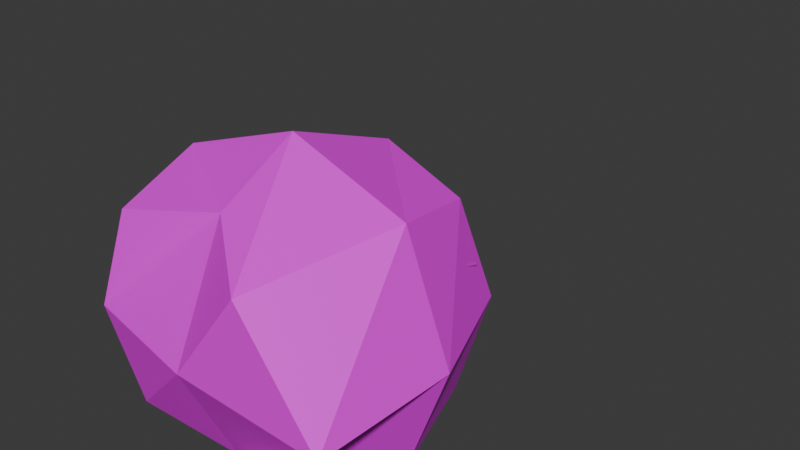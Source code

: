 # Source: skull.blend  (saved by Blender 4.1.24; exported with 4.5.12 LTS)
import bpy
from mathutils import Matrix  # noqa: F401  (used for matrix-valued properties, if any)

bpy.ops.wm.read_factory_settings(use_empty=True)
scene = bpy.context.scene
scene.name = 'Scene'

# ---- images (referenced by path relative to the original .blend; pixels are not part of the script)
import os
ASSET_DIR = os.environ.get("B2B_ASSET_DIR", "")  # directory of the original .blend (textures are referenced by path, not embedded)
HERE = os.path.dirname(os.path.abspath(__file__))  # packed textures are extracted next to this script under _unpacked/

def load_image(name, relpath, width, height, colorspace="sRGB"):
    """Load a texture the original file referenced (path relative to the .blend, or extracted next to this script)."""
    p = next((c for c in (os.path.join(HERE, relpath), os.path.join(ASSET_DIR, relpath)) if relpath and os.path.exists(c)), "")
    if p:
        img = bpy.data.images.load(p, check_existing=True)
        img.name = name
    else:  # same state as the original file: an image datablock whose file is absent (Cycles renders it pink)
        img = bpy.data.images.new(name, width, height)
        img.source = "FILE"
        img.filepath = "//" + (relpath or name)
    img.colorspace_settings.name = colorspace
    return img
img_skull = load_image('skull', 'skull.png', 1024, 1024, 'sRGB')

# ---- materials (node trees are filled in below, after node groups)
mat_material = bpy.data.materials.new('Material')
mat_material.alpha_threshold = 0.0
mat_material.use_transparent_shadow = False
mat_material.roughness = 0.5
mat_material.line_color = (0.0, 0.0, 0.0, 1.0)

# ---- material node trees
mat_material.use_nodes = True; mat_material.node_tree.nodes.clear()
_N = mat_material.node_tree.nodes; _L = mat_material.node_tree.links
n0 = _N.new('ShaderNodeOutputMaterial'); n0.name = 'Material Output'; n0.location = (300, 300)
n1 = _N.new('ShaderNodeBsdfPrincipled'); n1.name = 'Principled BSDF'; n1.location = (10, 300)
n1.inputs[3].default_value = 1.45
n2 = _N.new('ShaderNodeTexImage'); n2.name = 'Image Texture'; n2.location = (-280, 280)
n2.image = img_skull
n2.interpolation = 'Closest'
_L.new(n1.outputs[0], n0.inputs[0])
_L.new(n2.outputs[0], n1.inputs[0])
n0.is_active_output = True

# ---- world
world_world = bpy.data.worlds.new('World'); scene.world = world_world
world_world.use_nodes = True; world_world.node_tree.nodes.clear()
_N = world_world.node_tree.nodes; _L = world_world.node_tree.links
n0 = _N.new('ShaderNodeOutputWorld'); n0.name = 'World Output'; n0.location = (300, 300)
n1 = _N.new('ShaderNodeBackground'); n1.name = 'Background'; n1.location = (10, 300)
n1.inputs[0].default_value = (0.05088, 0.05088, 0.05088, 1.0)
_L.new(n1.outputs[0], n0.inputs[0])
n0.is_active_output = True
world_world.color = (0.05088, 0.05088, 0.05088)
world_world.use_sun_shadow = False
world_world.sun_shadow_jitter_overblur = 0.0

# ---- meshes
me_cube_001 = bpy.data.meshes.new('Cube.001')
me_cube_001.from_pydata([(-0.5411, -0.5, -0.5), (-0.5411, -0.5, 0.5), (-0.5411, 0.5, -0.5), (-0.5411, 0.5, 0.5), (0.3702, -0.5, -0.7127), (0.5, -0.5, 0.5), (0.3702, 0.5, -0.7127), (0.5, 0.5, 0.5), (-0.676, -5.022e-09, -0.5653), (-0.6507, -0.6096, -1.863e-09), (-0.6444, -1.416e-09, 0.5716), (-0.6507, 0.6096, -2.794e-09), (-0.01899, 0.6096, -0.4038), (-5.588e-09, 0.6096, 0.6096), (0.6096, 0.6096, -2.794e-09), (0.8156, -6.475e-08, -0.75), (0.6096, -1.863e-09, 0.6096), (0.6096, -0.6096, -2.794e-09), (-0.01899, -0.6096, -0.4038), (-9.313e-10, -0.6096, 0.6096), (-0.8807, -1.211e-08, 5.588e-09), (9.313e-09, 0.8395, 4.657e-09), (0.8395, -1.304e-08, 5.588e-09), (-9.313e-09, -0.8395, 4.657e-09), (-0.00633, -2.302e-08, -0.7097), (-9.313e-10, -1.397e-08, 0.8395)], [], [(0, 9, 20, 8), (9, 1, 10, 20), (20, 10, 3, 11), (8, 20, 11, 2), (2, 11, 21, 12), (11, 3, 13, 21), (21, 13, 7, 14), (12, 21, 14, 6), (6, 14, 22, 15), (14, 7, 16, 22), (22, 16, 5, 17), (15, 22, 17, 4), (4, 17, 23, 18), (17, 5, 19, 23), (23, 19, 1, 9), (18, 23, 9, 0), (2, 12, 24, 8), (12, 6, 15, 24), (24, 15, 4, 18), (8, 24, 18, 0), (7, 13, 25, 16), (13, 3, 10, 25), (25, 10, 1, 19), (16, 25, 19, 5)])
_uv = me_cube_001.uv_layers.new(name='UVMap')
_uv.uv.foreach_set('vector', [0.337, 0.6016, 0.2999, 0.5135, 0.4144, 0.481, 0.4315, 0.5895, 0.2999, 0.5135, 0.2907, 0.4335, 0.3774, 0.4005, 0.4144, 0.481, 0.4144, 0.481, 0.3774, 0.4005, 0.4617, 0.405, 0.5084, 0.4787, 0.4315, 0.5895, 0.4144, 0.481, 0.5084, 0.4787, 0.508, 0.5731, 0.08981, 0.4248, 0.1813, 0.4005, 0.2016, 0.5189, 0.1177, 0.5191, 0.1813, 0.4005, 0.2604, 0.4163, 0.2907, 0.514, 0.2016, 0.5189, 0.2016, 0.5189, 0.2907, 0.514, 0.2691, 0.6063, 0.1918, 0.6304, 0.1177, 0.5191, 0.2016, 0.5189, 0.1918, 0.6304, 0.06115, 0.5929, 0.2997, 0.9662, 0.2907, 0.8395, 0.4089, 0.83, 0.4173, 0.9662, 0.2907, 0.8395, 0.2932, 0.7463, 0.3824, 0.7182, 0.4089, 0.83, 0.4089, 0.83, 0.3824, 0.7182, 0.4574, 0.7291, 0.4909, 0.8185, 0.1977, 0.9854, 0.07037, 0.9592, 0.1153, 0.8923, 0.2341, 0.8848, 0.2341, 0.8848, 0.1153, 0.8923, 0.1442, 0.7769, 0.1979, 0.8003, 0.1153, 0.8923, 0.02613, 0.858, 0.02613, 0.7625, 0.1442, 0.7769, 0.1442, 0.7769, 0.02613, 0.7625, 0.04985, 0.6786, 0.144, 0.675, 0.1979, 0.8003, 0.1442, 0.7769, 0.144, 0.675, 0.2189, 0.7191, 0.08981, 0.4248, 0.1177, 0.5191, 0.02613, 0.5248, 0.04518, 0.4014, 0.1177, 0.5191, 0.06115, 0.5929, 0.02613, 0.675, 0.02613, 0.5248, 0.4085, 0.6576, 0.374, 0.7182, 0.3065, 0.6971, 0.2907, 0.6228, 0.4315, 0.5895, 0.4085, 0.6576, 0.2907, 0.6228, 0.337, 0.6016, 0.5295, 0.7263, 0.6113, 0.7182, 0.5814, 0.8263, 0.4909, 0.8129, 0.6113, 0.7182, 0.7072, 0.7527, 0.7072, 0.845, 0.5814, 0.8263, 0.5814, 0.8263, 0.7072, 0.845, 0.6805, 0.9333, 0.5787, 0.9385, 0.4909, 0.8129, 0.5814, 0.8263, 0.5787, 0.9385, 0.5027, 0.907])
me_cube_001.materials.append(mat_material)
me_cube_001.update()
me_plane = bpy.data.meshes.new('Plane')
me_plane.from_pydata([(-0.01424, -0.7143, 0.5524), (0.2185, -0.7143, 0.5524), (-0.09864, -0.4129, 0.6), (0.2104, -0.4129, 0.6), (0.02606, -0.9652, 0.6), (0.4064, -1.15, 0.4975), (0.1971, -0.8238, 0.4975), (0.2498, -0.7732, 0.4975), (-0.01424, -0.7143, 0.5524), (0.2185, -0.7143, 0.5524), (-0.09864, -0.4129, 0.6), (0.2104, -0.4129, 0.6), (0.02606, -0.9652, 0.6), (0.4064, -1.15, 0.4975), (0.1971, -0.8238, 0.4975), (0.2498, -0.7732, 0.4975), (-0.09864, -0.4129, 0.6604), (-0.01424, -0.7143, 0.6524), (0.2185, -0.7143, 0.6524), (0.2104, -0.4129, 0.6604), (0.02606, -0.9652, 0.6634), (0.4064, -1.15, 0.5975), (0.1971, -0.8238, 0.5975), (0.2498, -0.7732, 0.5975), (0.8358, -1.211, 0.0), (0.7839, -1.074, 0.0), (0.8269, -0.9237, 0.0), (0.7017, -0.9111, 0.0), (0.6522, -1.074, 0.0), (0.7165, -1.226, 0.0), (0.2925, -1.002, 0.5975), (-0.01424, -0.7143, -0.5524), (0.2185, -0.7143, -0.5524), (-0.09864, -0.4129, -0.6), (0.2104, -0.4129, -0.6), (0.02606, -0.9652, -0.6), (0.4064, -1.15, -0.4975), (0.1971, -0.8238, -0.4975), (0.2498, -0.7732, -0.4975), (-0.01424, -0.7143, -0.5524), (0.2185, -0.7143, -0.5524), (-0.09864, -0.4129, -0.6), (0.2104, -0.4129, -0.6), (0.02606, -0.9652, -0.6), (0.4064, -1.15, -0.4975), (0.1971, -0.8238, -0.4975), (0.2498, -0.7732, -0.4975), (-0.09864, -0.4129, -0.6604), (-0.01424, -0.7143, -0.6524), (0.2185, -0.7143, -0.6524), (0.2104, -0.4129, -0.6604), (0.02606, -0.9652, -0.6634), (0.4064, -1.15, -0.5975), (0.1971, -0.8238, -0.5975), (0.2498, -0.7732, -0.5975), (0.2925, -1.002, -0.5975)], [], [(0, 2, 3, 1), (1, 6, 5, 4, 0), (8, 12, 20, 17), (12, 13, 21, 20), (0, 4, 12, 8), (1, 3, 11, 9), (6, 1, 9, 14), (7, 6, 14, 15), (3, 2, 10, 11), (2, 0, 8, 10), (4, 5, 13, 12), (17, 18, 19, 16), (18, 17, 20, 21, 30, 22), (9, 11, 19, 18), (14, 9, 18, 22), (15, 14, 22, 23), (11, 10, 16, 19), (10, 8, 17, 16), (30, 25, 26, 23, 22), (25, 30, 21, 24), (15, 23, 26, 27), (21, 13, 29, 24), (13, 14, 28, 29), (15, 27, 28, 14), (31, 32, 34, 33), (32, 31, 35, 36, 37), (39, 48, 51, 43), (43, 51, 52, 44), (31, 39, 43, 35), (32, 40, 42, 34), (37, 45, 40, 32), (38, 46, 45, 37), (34, 42, 41, 33), (33, 41, 39, 31), (35, 43, 44, 36), (48, 47, 50, 49), (49, 53, 55, 52, 51, 48), (40, 49, 50, 42), (45, 53, 49, 40), (46, 54, 53, 45), (42, 50, 47, 41), (41, 47, 48, 39), (55, 53, 54, 26, 25), (25, 24, 52, 55), (46, 27, 26, 54), (52, 24, 29, 44), (44, 29, 28, 45), (46, 45, 28, 27)])
_uv = me_plane.uv_layers.new(name='UVMap')
_uv.uv.foreach_set('vector', [0.8475, 0.1101, 0.8458, 0.0023, 0.9463, 0.03055, 0.9232, 0.1314, 0.9232, 0.1314, 0.9088, 0.1666, 0.9463, 0.2932, 0.8347, 0.1954, 0.8475, 0.1101, 0.8683, 0.3454, 0.8808, 0.2949, 0.9025, 0.2932, 0.9025, 0.3428, 0.8347, 0.0177, 0.7606, 0.1431, 0.7366, 0.1188, 0.8196, 0.0023, 0.8683, 0.3454, 0.8683, 0.3454, 0.8683, 0.3454, 0.8683, 0.3454, 0.8683, 0.3454, 0.8683, 0.3454, 0.8683, 0.3454, 0.8683, 0.3454, 0.8683, 0.3454, 0.8683, 0.3454, 0.8683, 0.3454, 0.8683, 0.3454, 0.8683, 0.3454, 0.8683, 0.3454, 0.8683, 0.3454, 0.8683, 0.3454, 0.8683, 0.3454, 0.8683, 0.3454, 0.8683, 0.3454, 0.8683, 0.3454, 0.8683, 0.3454, 0.8683, 0.3454, 0.8683, 0.3454, 0.8683, 0.3454, 0.8683, 0.3454, 0.8683, 0.3454, 0.8683, 0.3454, 0.8683, 0.3454, 0.6604, 0.07526, 0.6362, 0.1339, 0.5499, 0.08017, 0.582, 0.0023, 0.6362, 0.1339, 0.6604, 0.07526, 0.7313, 0.1256, 0.7366, 0.263, 0.7049, 0.2094, 0.6627, 0.1556, 0.6219, 0.1499, 0.5413, 0.08983, 0.5499, 0.08017, 0.6362, 0.1339, 0.6484, 0.1716, 0.6219, 0.1499, 0.6362, 0.1339, 0.6627, 0.1556, 0.9684, 0.2451, 0.9463, 0.2335, 0.9621, 0.2032, 0.9843, 0.2148, 0.9231, 0.2932, 0.9231, 0.3695, 0.9025, 0.3695, 0.9025, 0.2932, 0.8551, 0.2968, 0.8683, 0.3509, 0.8347, 0.3449, 0.8347, 0.2932, 0.7049, 0.2094, 0.5897, 0.4407, 0.5413, 0.4265, 0.6424, 0.1605, 0.6627, 0.1556, 0.5897, 0.4407, 0.7049, 0.2094, 0.7366, 0.263, 0.6246, 0.4768, 0.9684, 0.2451, 0.9843, 0.2148, 0.9843, 0.4454, 0.9595, 0.4325, 0.7366, 0.1188, 0.7606, 0.1431, 0.8022, 0.3407, 0.774, 0.3672, 0.7606, 0.1431, 0.8235, 0.07233, 0.8235, 0.3154, 0.8022, 0.3407, 0.9697, 0.01074, 1.004, 0.1939, 0.9463, 0.2032, 0.9463, 0.0023, 0.8475, 0.1101, 0.9232, 0.1314, 0.9463, 0.03055, 0.8458, 0.0023, 0.9232, 0.1314, 0.8475, 0.1101, 0.8347, 0.1954, 0.9463, 0.2932, 0.9088, 0.1666, 0.8683, 0.3454, 0.9025, 0.3428, 0.9025, 0.2932, 0.8808, 0.2949, 0.8347, 0.0177, 0.8196, 0.0023, 0.7366, 0.1188, 0.7606, 0.1431, 0.8683, 0.3454, 0.8683, 0.3454, 0.8683, 0.3454, 0.8683, 0.3454, 0.8683, 0.3454, 0.8683, 0.3454, 0.8683, 0.3454, 0.8683, 0.3454, 0.8683, 0.3454, 0.8683, 0.3454, 0.8683, 0.3454, 0.8683, 0.3454, 0.8683, 0.3454, 0.8683, 0.3454, 0.8683, 0.3454, 0.8683, 0.3454, 0.8683, 0.3454, 0.8683, 0.3454, 0.8683, 0.3454, 0.8683, 0.3454, 0.8683, 0.3454, 0.8683, 0.3454, 0.8683, 0.3454, 0.8683, 0.3454, 0.8683, 0.3454, 0.8683, 0.3454, 0.8683, 0.3454, 0.8683, 0.3454, 0.6604, 0.07526, 0.582, 0.0023, 0.5499, 0.08017, 0.6362, 0.1339, 0.6362, 0.1339, 0.6627, 0.1556, 0.7049, 0.2094, 0.7366, 0.263, 0.7313, 0.1256, 0.6604, 0.07526, 0.6219, 0.1499, 0.6362, 0.1339, 0.5499, 0.08017, 0.5413, 0.08983, 0.6484, 0.1716, 0.6627, 0.1556, 0.6362, 0.1339, 0.6219, 0.1499, 0.9684, 0.2451, 0.9843, 0.2148, 0.9621, 0.2032, 0.9463, 0.2335, 0.9231, 0.2932, 0.9025, 0.2932, 0.9025, 0.3695, 0.9231, 0.3695, 0.8551, 0.2968, 0.8347, 0.2932, 0.8347, 0.3449, 0.8683, 0.3509, 0.7049, 0.2094, 0.6627, 0.1556, 0.6424, 0.1605, 0.5413, 0.4265, 0.5897, 0.4407, 0.5897, 0.4407, 0.6246, 0.4768, 0.7366, 0.263, 0.7049, 0.2094, 0.9684, 0.2451, 0.9595, 0.4325, 0.9843, 0.4454, 0.9843, 0.2148, 0.7366, 0.1188, 0.774, 0.3672, 0.8022, 0.3407, 0.7606, 0.1431, 0.7606, 0.1431, 0.8022, 0.3407, 0.8235, 0.3154, 0.8235, 0.07233, 0.9697, 0.01074, 0.9463, 0.0023, 0.9463, 0.2032, 1.004, 0.1939])
me_plane.materials.append(mat_material)
me_plane.update()
arm_armature = bpy.data.armatures.new('Armature')  # bones are not reproduced

# ---- objects
ob_skull = bpy.data.objects.new('Skull', me_cube_001)
ob_empty = bpy.data.objects.new('Empty', None)
ob_jaw = bpy.data.objects.new('Jaw', me_plane)
ob_armature = bpy.data.objects.new('Armature', arm_armature)

# ---- transforms, parenting, visibility, modifiers, constraints
ob_skull.parent = ob_armature
ob_skull.matrix_parent_inverse = Matrix(((1.0, -0.0, 0.0, -0.0), (-0.0, 0.0, 1.0, -0.6445), (0.0, -1.0, 0.0, -0.0), (0.0, 0.0, -0.0, 1.0)))
ob_skull.location = (0.0, 0.0, 0.0)
_vg = ob_skull.vertex_groups.new(name='Skull')
_m = ob_skull.modifiers.new('Armature', 'ARMATURE')
_m.object = ob_armature
ob_empty.location = (-0.2286, 1.146, -0.1324)
ob_empty.rotation_euler = (1.571, -0.0, -0.0)
ob_empty.scale = (0.4549, 0.4549, 0.4549)
ob_empty.empty_display_type = 'IMAGE'
ob_empty.empty_display_size = 5.0
ob_jaw.parent = ob_armature
ob_jaw.matrix_parent_inverse = Matrix(((2.935e-07, 1.0, 3.424e-07, 2.856e-07), (0.6665, 6.563e-08, -0.7455, -1.267), (-0.7455, 4.185e-07, -0.6665, -0.2583), (-0.0, -0.0, 0.0, 1.0)))
ob_jaw.location = (0.0, 0.0, 0.0)
ob_jaw.rotation_euler = (1.571, -0.0, 0.0)
_vg = ob_jaw.vertex_groups.new(name='Skull')
_vg = ob_jaw.vertex_groups.new(name='Jaw')
_m = ob_jaw.modifiers.new('Armature', 'ARMATURE')
_m.object = ob_armature
ob_armature.location = (0.0, 0.0, -0.3555)
ob_armature.show_in_front = True

# ---- collection membership
scene.collection.objects.link(ob_skull)
scene.collection.objects.link(ob_empty)
scene.collection.objects.link(ob_jaw)
scene.collection.objects.link(ob_armature)

# ---- scene / render settings (as saved in the file)
scene.frame_start = 1; scene.frame_end = 250; scene.frame_set(53)
scene.render.engine = 'BLENDER_EEVEE_NEXT'
scene.cycles.sampling_pattern = 'TABULATED_SOBOL'
scene.eevee.ray_tracing_options.trace_max_roughness = 0.0
bpy.context.view_layer.update()

# ---- added for rendering (the .blend has no active camera and no usable light): camera, sun
cam_auto = bpy.data.cameras.new('AutoCamera')
cam_auto.lens = 50.0
cam_auto.sensor_width = 36.0
cam_auto.clip_end = 1000.0
ob_auto_camera = bpy.data.objects.new('AutoCamera', cam_auto)
scene.collection.objects.link(ob_auto_camera)
ob_auto_camera.location = (3.07211, -3.63798, 2.23195)
ob_auto_camera.rotation_euler = (1.09748, -7.21219e-08, 0.694738)
scene.camera = ob_auto_camera
light_auto_sun = bpy.data.lights.new('AutoSun', 'SUN')
light_auto_sun.energy = 3.0
light_auto_sun.angle = 0.0523599
ob_auto_sun = bpy.data.objects.new('AutoSun', light_auto_sun)
scene.collection.objects.link(ob_auto_sun)
ob_auto_sun.rotation_euler = (0.872665, 0.174533, 0.523599)
bpy.context.view_layer.update()
